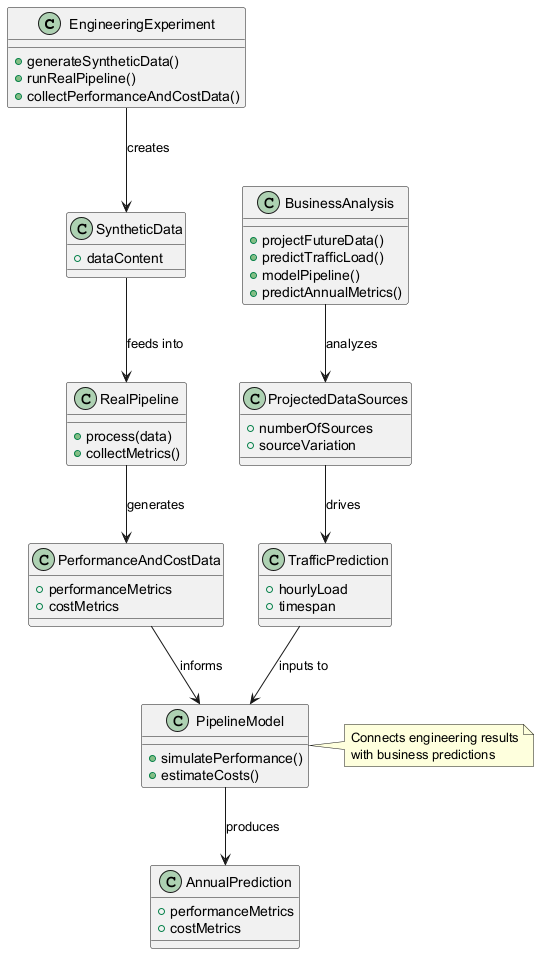

The diagram above was rendered by PlantUML. Its source (embedded in the PNG):
@startuml
class EngineeringExperiment {
  +generateSyntheticData()
  +runRealPipeline()
  +collectPerformanceAndCostData()
}

class BusinessAnalysis {
  +projectFutureData()
  +predictTrafficLoad()
  +modelPipeline()
  +predictAnnualMetrics()
}

class SyntheticData {
  +dataContent
}

class RealPipeline {
  +process(data)
  +collectMetrics()
}

class PerformanceAndCostData {
  +performanceMetrics
  +costMetrics
}

class ProjectedDataSources {
  +numberOfSources
  +sourceVariation
}

class TrafficPrediction {
  +hourlyLoad
  +timespan
}

class PipelineModel {
  +simulatePerformance()
  +estimateCosts()
}

class AnnualPrediction {
  +performanceMetrics
  +costMetrics
}

EngineeringExperiment --> SyntheticData : creates
SyntheticData --> RealPipeline : feeds into
RealPipeline --> PerformanceAndCostData : generates
PerformanceAndCostData --> PipelineModel : informs

BusinessAnalysis --> ProjectedDataSources : analyzes
ProjectedDataSources --> TrafficPrediction : drives
TrafficPrediction --> PipelineModel : inputs to
PipelineModel --> AnnualPrediction : produces

note right of PipelineModel
  Connects engineering results
  with business predictions
end note
@enduml